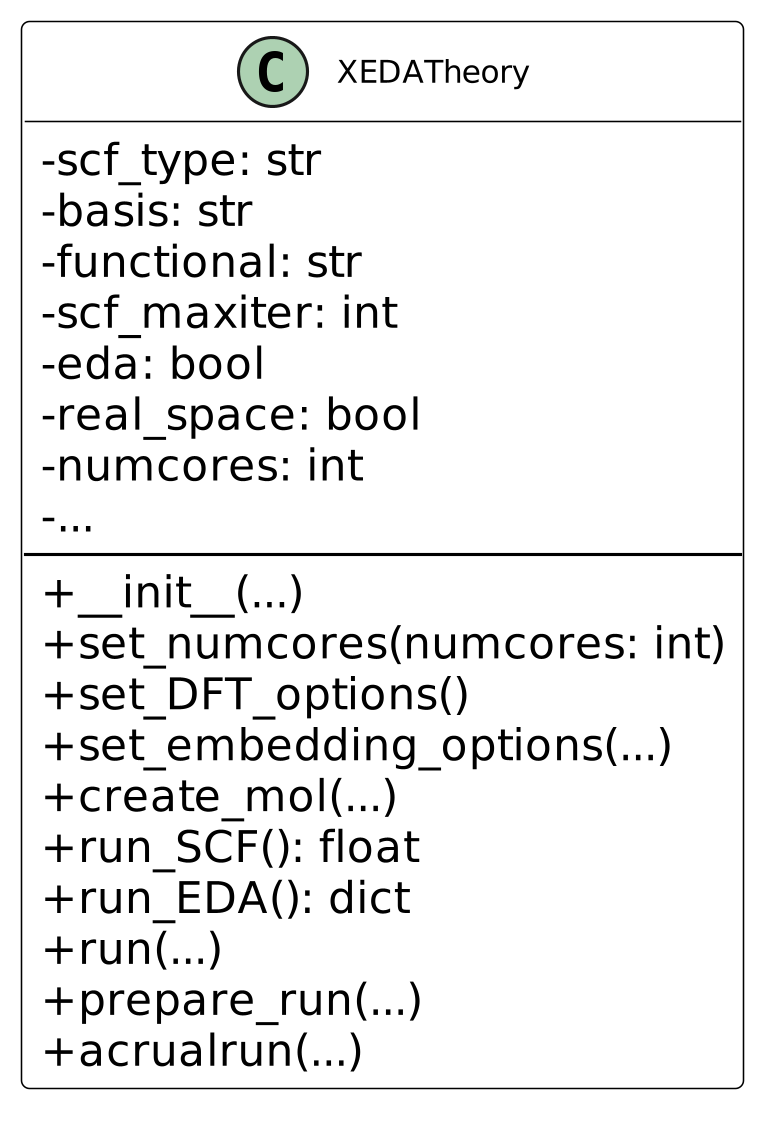

The diagram above was rendered by PlantUML. Its source (embedded in the PNG):
@startuml
skinparam dpi 300
skinparam classAttributeIconSize 0
skinparam classFontName Arial
skinparam classFontSize 10
skinparam classBackgroundColor White
skinparam classBorderColor Black
skinparam classArrowColor Black
skinparam stereotypeCBackgroundColor White
skinparam stereotypeCBorderColor Black

class XEDATheory {
  - scf_type: str
  - basis: str
  - functional: str
  - scf_maxiter: int
  - eda: bool
  - real_space: bool
  - numcores: int
  - ...
  --
  + __init__(...)
  + set_numcores(numcores: int)
  + set_DFT_options()
  + set_embedding_options(...)
  + create_mol(...)
  + run_SCF(): float
  + run_EDA(): dict
  + run(...)
  + prepare_run(...)
  + acrualrun(...)
}

@enduml